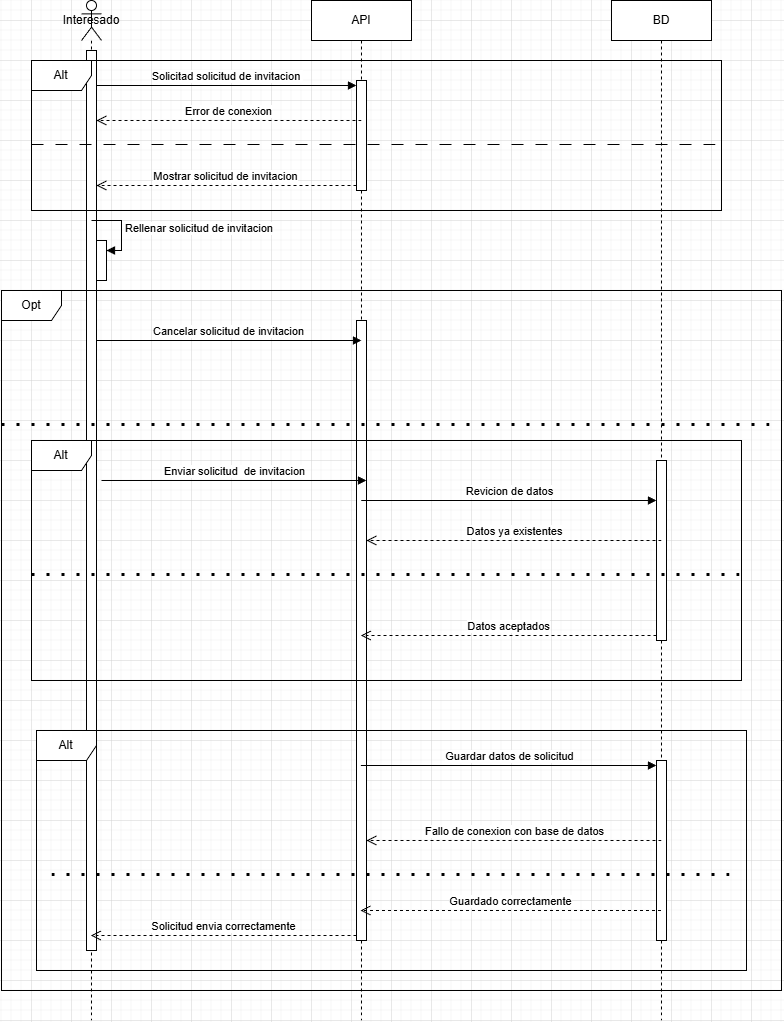

The diagram above was exported from draw.io. Its source (the exported page's mxGraphModel, read from the mxfile embedded in the PNG):
<mxGraphModel dx="925" dy="616" grid="1" gridSize="10" guides="1" tooltips="1" connect="1" arrows="1" fold="1" page="1" pageScale="1" pageWidth="827" pageHeight="1169" math="0" shadow="0">
  <root>
    <mxCell id="0" />
    <mxCell id="1" parent="0" />
    <mxCell id="3WqQIqXfq414AYSJRCvu-10" parent="1" style="shape=umlLifeline;perimeter=lifelinePerimeter;whiteSpace=wrap;html=1;container=1;dropTarget=0;collapsible=0;recursiveResize=0;outlineConnect=0;portConstraint=eastwest;newEdgeStyle={&quot;curved&quot;:0,&quot;rounded&quot;:0};participant=umlActor;" value="Interesado" vertex="1">
      <mxGeometry height="1020" width="20" x="90" y="60" as="geometry" />
    </mxCell>
    <mxCell id="3WqQIqXfq414AYSJRCvu-16" parent="3WqQIqXfq414AYSJRCvu-10" style="html=1;points=[[0,0,0,0,5],[0,1,0,0,-5],[1,0,0,0,5],[1,1,0,0,-5]];perimeter=orthogonalPerimeter;outlineConnect=0;targetShapes=umlLifeline;portConstraint=eastwest;newEdgeStyle={&quot;curved&quot;:0,&quot;rounded&quot;:0};" value="" vertex="1">
      <mxGeometry height="900" width="10" x="5" y="50" as="geometry" />
    </mxCell>
    <mxCell id="3WqQIqXfq414AYSJRCvu-43" parent="3WqQIqXfq414AYSJRCvu-10" style="html=1;points=[[0,0,0,0,5],[0,1,0,0,-5],[1,0,0,0,5],[1,1,0,0,-5]];perimeter=orthogonalPerimeter;outlineConnect=0;targetShapes=umlLifeline;portConstraint=eastwest;newEdgeStyle={&quot;curved&quot;:0,&quot;rounded&quot;:0};" value="" vertex="1">
      <mxGeometry height="40" width="10" x="15" y="240" as="geometry" />
    </mxCell>
    <mxCell id="3WqQIqXfq414AYSJRCvu-44" edge="1" parent="3WqQIqXfq414AYSJRCvu-10" style="html=1;align=left;spacingLeft=2;endArrow=block;rounded=0;edgeStyle=orthogonalEdgeStyle;curved=0;rounded=0;" target="3WqQIqXfq414AYSJRCvu-43" value="Rellenar solicitud de invitacion">
      <mxGeometry relative="1" as="geometry">
        <Array as="points">
          <mxPoint x="40" y="250" />
        </Array>
        <mxPoint x="10" y="220" as="sourcePoint" />
      </mxGeometry>
    </mxCell>
    <mxCell id="3WqQIqXfq414AYSJRCvu-22" parent="1" style="shape=umlLifeline;perimeter=lifelinePerimeter;whiteSpace=wrap;html=1;container=1;dropTarget=0;collapsible=0;recursiveResize=0;outlineConnect=0;portConstraint=eastwest;newEdgeStyle={&quot;curved&quot;:0,&quot;rounded&quot;:0};" value="API" vertex="1">
      <mxGeometry height="1020" width="100" x="320" y="60" as="geometry" />
    </mxCell>
    <mxCell id="3WqQIqXfq414AYSJRCvu-23" parent="3WqQIqXfq414AYSJRCvu-22" style="html=1;points=[[0,0,0,0,5],[0,1,0,0,-5],[1,0,0,0,5],[1,1,0,0,-5]];perimeter=orthogonalPerimeter;outlineConnect=0;targetShapes=umlLifeline;portConstraint=eastwest;newEdgeStyle={&quot;curved&quot;:0,&quot;rounded&quot;:0};" value="" vertex="1">
      <mxGeometry height="110" width="10" x="45" y="80" as="geometry" />
    </mxCell>
    <mxCell id="3WqQIqXfq414AYSJRCvu-40" parent="3WqQIqXfq414AYSJRCvu-22" style="html=1;points=[[0,0,0,0,5],[0,1,0,0,-5],[1,0,0,0,5],[1,1,0,0,-5]];perimeter=orthogonalPerimeter;outlineConnect=0;targetShapes=umlLifeline;portConstraint=eastwest;newEdgeStyle={&quot;curved&quot;:0,&quot;rounded&quot;:0};" value="" vertex="1">
      <mxGeometry height="620" width="10" x="45" y="320" as="geometry" />
    </mxCell>
    <mxCell id="3WqQIqXfq414AYSJRCvu-24" edge="1" parent="1" source="3WqQIqXfq414AYSJRCvu-16" style="html=1;verticalAlign=bottom;endArrow=block;curved=0;rounded=0;entryX=0;entryY=0;entryDx=0;entryDy=5;" target="3WqQIqXfq414AYSJRCvu-23" value="Solicitad solicitud de invitacion&amp;nbsp;">
      <mxGeometry relative="1" as="geometry">
        <mxPoint x="295" y="155" as="sourcePoint" />
      </mxGeometry>
    </mxCell>
    <mxCell id="3WqQIqXfq414AYSJRCvu-25" edge="1" parent="1" source="3WqQIqXfq414AYSJRCvu-23" style="html=1;verticalAlign=bottom;endArrow=open;dashed=1;endSize=8;curved=0;rounded=0;exitX=0;exitY=1;exitDx=0;exitDy=-5;" target="3WqQIqXfq414AYSJRCvu-16" value="Mostrar solicitud de invitacion">
      <mxGeometry relative="1" as="geometry">
        <mxPoint x="295" y="225" as="targetPoint" />
      </mxGeometry>
    </mxCell>
    <mxCell id="3WqQIqXfq414AYSJRCvu-42" edge="1" parent="1" source="3WqQIqXfq414AYSJRCvu-40" style="html=1;verticalAlign=bottom;endArrow=open;dashed=1;endSize=8;curved=0;rounded=0;exitX=0;exitY=1;exitDx=0;exitDy=-5;" target="3WqQIqXfq414AYSJRCvu-10" value="Solicitud envia correctamente">
      <mxGeometry relative="1" as="geometry">
        <mxPoint x="295" y="375" as="targetPoint" />
      </mxGeometry>
    </mxCell>
    <mxCell id="3WqQIqXfq414AYSJRCvu-50" parent="1" style="shape=umlLifeline;perimeter=lifelinePerimeter;whiteSpace=wrap;html=1;container=1;dropTarget=0;collapsible=0;recursiveResize=0;outlineConnect=0;portConstraint=eastwest;newEdgeStyle={&quot;curved&quot;:0,&quot;rounded&quot;:0};" value="BD" vertex="1">
      <mxGeometry height="1020" width="100" x="620" y="60" as="geometry" />
    </mxCell>
    <mxCell id="3WqQIqXfq414AYSJRCvu-51" parent="3WqQIqXfq414AYSJRCvu-50" style="html=1;points=[[0,0,0,0,5],[0,1,0,0,-5],[1,0,0,0,5],[1,1,0,0,-5]];perimeter=orthogonalPerimeter;outlineConnect=0;targetShapes=umlLifeline;portConstraint=eastwest;newEdgeStyle={&quot;curved&quot;:0,&quot;rounded&quot;:0};" value="" vertex="1">
      <mxGeometry height="180" width="10" x="45" y="460" as="geometry" />
    </mxCell>
    <mxCell id="3WqQIqXfq414AYSJRCvu-54" parent="3WqQIqXfq414AYSJRCvu-50" style="html=1;points=[[0,0,0,0,5],[0,1,0,0,-5],[1,0,0,0,5],[1,1,0,0,-5]];perimeter=orthogonalPerimeter;outlineConnect=0;targetShapes=umlLifeline;portConstraint=eastwest;newEdgeStyle={&quot;curved&quot;:0,&quot;rounded&quot;:0};" value="" vertex="1">
      <mxGeometry height="180" width="10" x="45" y="760" as="geometry" />
    </mxCell>
    <mxCell id="3WqQIqXfq414AYSJRCvu-52" edge="1" parent="1" style="html=1;verticalAlign=bottom;endArrow=block;curved=0;rounded=0;entryX=0;entryY=0;entryDx=0;entryDy=5;" value="Revicion de datos">
      <mxGeometry relative="1" as="geometry">
        <mxPoint x="369.70000000000005" y="560" as="sourcePoint" />
        <mxPoint x="665" y="560" as="targetPoint" />
      </mxGeometry>
    </mxCell>
    <mxCell id="3WqQIqXfq414AYSJRCvu-53" edge="1" parent="1" source="3WqQIqXfq414AYSJRCvu-51" style="html=1;verticalAlign=bottom;endArrow=open;dashed=1;endSize=8;curved=0;rounded=0;exitX=0;exitY=1;exitDx=0;exitDy=-5;" target="3WqQIqXfq414AYSJRCvu-22" value="Datos aceptados">
      <mxGeometry relative="1" as="geometry">
        <mxPoint x="595" y="485" as="targetPoint" />
      </mxGeometry>
    </mxCell>
    <mxCell id="3WqQIqXfq414AYSJRCvu-55" edge="1" parent="1" source="3WqQIqXfq414AYSJRCvu-22" style="html=1;verticalAlign=bottom;endArrow=block;curved=0;rounded=0;entryX=0;entryY=0;entryDx=0;entryDy=5;" target="3WqQIqXfq414AYSJRCvu-54" value="Guardar datos de solicitud">
      <mxGeometry relative="1" as="geometry">
        <mxPoint x="595" y="510" as="sourcePoint" />
      </mxGeometry>
    </mxCell>
    <mxCell id="3WqQIqXfq414AYSJRCvu-58" edge="1" parent="1" style="html=1;verticalAlign=bottom;endArrow=open;dashed=1;endSize=8;curved=0;rounded=0;" value="Guardado correctamente">
      <mxGeometry relative="1" as="geometry">
        <mxPoint x="669.5000000000002" y="970" as="sourcePoint" />
        <mxPoint x="369.07142857142844" y="970" as="targetPoint" />
      </mxGeometry>
    </mxCell>
    <mxCell id="2wSeDf4QuOZnJBHdgcp9-1" parent="1" style="shape=umlFrame;whiteSpace=wrap;html=1;pointerEvents=0;" value="Alt" vertex="1">
      <mxGeometry height="150" width="690" x="40" y="120" as="geometry" />
    </mxCell>
    <mxCell id="2wSeDf4QuOZnJBHdgcp9-2" edge="1" parent="1" style="html=1;verticalAlign=bottom;endArrow=open;dashed=1;endSize=8;curved=0;rounded=0;" target="3WqQIqXfq414AYSJRCvu-16" value="Error de conexion">
      <mxGeometry relative="1" as="geometry">
        <mxPoint as="offset" />
        <mxPoint x="370" y="180" as="sourcePoint" />
        <mxPoint x="290" y="180" as="targetPoint" />
      </mxGeometry>
    </mxCell>
    <mxCell id="2wSeDf4QuOZnJBHdgcp9-3" parent="1" style="line;strokeWidth=1;fillColor=none;align=left;verticalAlign=middle;spacingTop=-1;spacingLeft=3;spacingRight=3;rotatable=0;labelPosition=right;points=[];portConstraint=eastwest;strokeColor=inherit;dashed=1;dashPattern=12 12;" value="" vertex="1">
      <mxGeometry height="8" width="690" x="40" y="200" as="geometry" />
    </mxCell>
    <mxCell id="2wSeDf4QuOZnJBHdgcp9-4" parent="1" style="shape=umlFrame;whiteSpace=wrap;html=1;pointerEvents=0;" value="Opt" vertex="1">
      <mxGeometry height="700" width="780" x="10" y="350" as="geometry" />
    </mxCell>
    <mxCell id="2wSeDf4QuOZnJBHdgcp9-5" edge="1" parent="1" style="html=1;verticalAlign=bottom;endArrow=none;curved=0;rounded=0;endFill=0;startArrow=block;startFill=1;" value="Cancelar solicitud de invitacion">
      <mxGeometry relative="1" as="geometry">
        <mxPoint x="370" y="400" as="sourcePoint" />
        <mxPoint x="105" y="400" as="targetPoint" />
      </mxGeometry>
    </mxCell>
    <mxCell id="2wSeDf4QuOZnJBHdgcp9-6" parent="1" style="line;strokeWidth=3;fillColor=none;align=left;verticalAlign=middle;spacingTop=-1;spacingLeft=3;spacingRight=3;rotatable=0;labelPosition=right;points=[];portConstraint=eastwest;strokeColor=inherit;dashed=1;dashPattern=1 4;" value="" vertex="1">
      <mxGeometry height="8" width="780" x="10" y="480" as="geometry" />
    </mxCell>
    <mxCell id="2wSeDf4QuOZnJBHdgcp9-7" parent="1" style="line;strokeWidth=3;fillColor=none;align=left;verticalAlign=middle;spacingTop=-1;spacingLeft=3;spacingRight=3;rotatable=0;labelPosition=right;points=[];portConstraint=eastwest;strokeColor=inherit;dashed=1;dashPattern=1 4;" value="" vertex="1">
      <mxGeometry height="8" width="710" x="40" y="630" as="geometry" />
    </mxCell>
    <mxCell id="2wSeDf4QuOZnJBHdgcp9-8" edge="1" parent="1" style="html=1;verticalAlign=bottom;endArrow=open;dashed=1;endSize=8;curved=0;rounded=0;" target="3WqQIqXfq414AYSJRCvu-40" value="Datos ya existentes">
      <mxGeometry relative="1" as="geometry">
        <mxPoint x="670" y="600" as="sourcePoint" />
        <mxPoint x="590" y="600" as="targetPoint" />
      </mxGeometry>
    </mxCell>
    <mxCell id="2wSeDf4QuOZnJBHdgcp9-9" parent="1" style="line;strokeWidth=3;fillColor=none;align=left;verticalAlign=middle;spacingTop=-1;spacingLeft=3;spacingRight=3;rotatable=0;labelPosition=right;points=[];portConstraint=eastwest;strokeColor=inherit;dashed=1;dashPattern=1 4;" value="" vertex="1">
      <mxGeometry height="8" width="690" x="60" y="930" as="geometry" />
    </mxCell>
    <mxCell id="2wSeDf4QuOZnJBHdgcp9-10" parent="1" style="shape=umlFrame;whiteSpace=wrap;html=1;pointerEvents=0;" value="Alt" vertex="1">
      <mxGeometry height="240" width="710" x="40" y="500" as="geometry" />
    </mxCell>
    <mxCell id="2wSeDf4QuOZnJBHdgcp9-11" parent="1" style="shape=umlFrame;whiteSpace=wrap;html=1;pointerEvents=0;" value="Alt" vertex="1">
      <mxGeometry height="240" width="710" x="45" y="790" as="geometry" />
    </mxCell>
    <mxCell id="2wSeDf4QuOZnJBHdgcp9-12" edge="1" parent="1" style="html=1;verticalAlign=bottom;endArrow=open;dashed=1;endSize=8;curved=0;rounded=0;" target="3WqQIqXfq414AYSJRCvu-40" value="Fallo de conexion con base de datos">
      <mxGeometry relative="1" as="geometry">
        <mxPoint x="670" y="900" as="sourcePoint" />
        <mxPoint x="600" y="900" as="targetPoint" />
      </mxGeometry>
    </mxCell>
    <mxCell id="2wSeDf4QuOZnJBHdgcp9-13" edge="1" parent="1" style="html=1;verticalAlign=bottom;endArrow=block;curved=0;rounded=0;entryX=0;entryY=0;entryDx=0;entryDy=5;" value="Enviar solicitud&amp;nbsp; de invitacion">
      <mxGeometry relative="1" as="geometry">
        <mxPoint x="110" y="540" as="sourcePoint" />
        <mxPoint x="375" y="540" as="targetPoint" />
      </mxGeometry>
    </mxCell>
  </root>
</mxGraphModel>